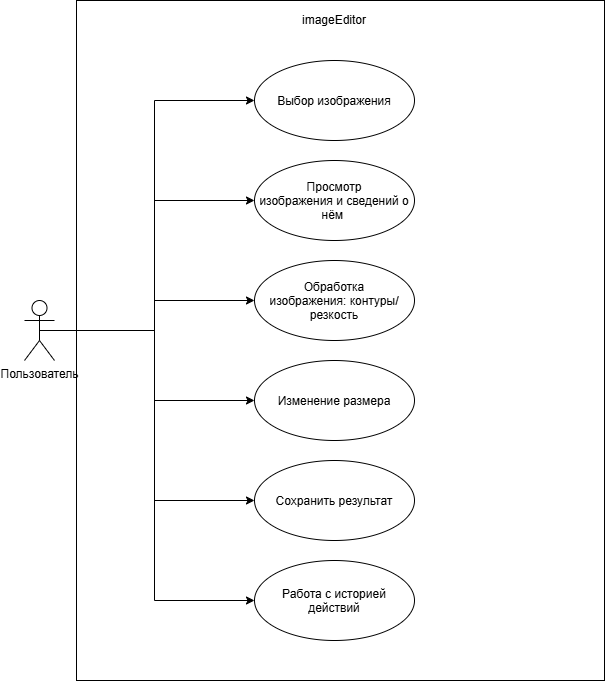

The diagram above was exported from draw.io. Its source (the exported page's mxGraphModel, read from the mxfile embedded in the PNG):
<mxGraphModel dx="1241" dy="751" grid="1" gridSize="10" guides="1" tooltips="1" connect="1" arrows="1" fold="1" page="1" pageScale="1" pageWidth="827" pageHeight="1169" math="0" shadow="0">
  <root>
    <mxCell id="0" />
    <mxCell id="1" parent="0" />
    <mxCell id="BO_jnhsXTRhH5_yjqVxZ-10" edge="1" parent="1" source="BO_jnhsXTRhH5_yjqVxZ-2" style="edgeStyle=orthogonalEdgeStyle;rounded=0;orthogonalLoop=1;jettySize=auto;html=1;exitX=0.5;exitY=0.5;exitDx=0;exitDy=0;exitPerimeter=0;defaultLabelBackgroundColor=page;entryX=0;entryY=0.5;entryDx=0;entryDy=0;" target="BO_jnhsXTRhH5_yjqVxZ-3">
      <mxGeometry relative="1" x="0.0022" as="geometry">
        <mxPoint x="190" y="250" as="targetPoint" />
      </mxGeometry>
    </mxCell>
    <mxCell id="BO_jnhsXTRhH5_yjqVxZ-11" edge="1" parent="1" source="BO_jnhsXTRhH5_yjqVxZ-2" style="edgeStyle=orthogonalEdgeStyle;rounded=0;orthogonalLoop=1;jettySize=auto;html=1;entryX=0;entryY=0.5;entryDx=0;entryDy=0;defaultLabelBackgroundColor=page;" target="BO_jnhsXTRhH5_yjqVxZ-4">
      <mxGeometry relative="1" as="geometry" />
    </mxCell>
    <mxCell id="BO_jnhsXTRhH5_yjqVxZ-12" edge="1" parent="1" source="BO_jnhsXTRhH5_yjqVxZ-2" style="edgeStyle=orthogonalEdgeStyle;rounded=0;orthogonalLoop=1;jettySize=auto;html=1;entryX=0;entryY=0.5;entryDx=0;entryDy=0;defaultLabelBackgroundColor=page;" target="BO_jnhsXTRhH5_yjqVxZ-5">
      <mxGeometry relative="1" as="geometry" />
    </mxCell>
    <mxCell id="BO_jnhsXTRhH5_yjqVxZ-13" edge="1" parent="1" source="BO_jnhsXTRhH5_yjqVxZ-2" style="edgeStyle=orthogonalEdgeStyle;rounded=0;orthogonalLoop=1;jettySize=auto;html=1;entryX=0;entryY=0.5;entryDx=0;entryDy=0;defaultLabelBackgroundColor=page;" target="BO_jnhsXTRhH5_yjqVxZ-7">
      <mxGeometry relative="1" as="geometry" />
    </mxCell>
    <mxCell id="BO_jnhsXTRhH5_yjqVxZ-14" edge="1" parent="1" source="BO_jnhsXTRhH5_yjqVxZ-2" style="edgeStyle=orthogonalEdgeStyle;rounded=0;orthogonalLoop=1;jettySize=auto;html=1;entryX=0;entryY=0.5;entryDx=0;entryDy=0;defaultLabelBackgroundColor=page;" target="BO_jnhsXTRhH5_yjqVxZ-6">
      <mxGeometry relative="1" as="geometry" />
    </mxCell>
    <mxCell id="BO_jnhsXTRhH5_yjqVxZ-15" edge="1" parent="1" source="BO_jnhsXTRhH5_yjqVxZ-2" style="edgeStyle=orthogonalEdgeStyle;rounded=0;orthogonalLoop=1;jettySize=auto;html=1;entryX=0;entryY=0.5;entryDx=0;entryDy=0;defaultLabelBackgroundColor=page;" target="BO_jnhsXTRhH5_yjqVxZ-8">
      <mxGeometry relative="1" as="geometry" />
    </mxCell>
    <mxCell id="BO_jnhsXTRhH5_yjqVxZ-2" parent="1" style="shape=umlActor;verticalLabelPosition=bottom;verticalAlign=top;html=1;outlineConnect=0;labelPerimeter=1;" value="Пользователь" vertex="1">
      <mxGeometry height="60" width="30" x="140" y="340" as="geometry" />
    </mxCell>
    <mxCell id="BO_jnhsXTRhH5_yjqVxZ-3" parent="1" style="ellipse;whiteSpace=wrap;html=1;shapeInside=1;" value="Выбор изображения" vertex="1">
      <mxGeometry height="80" width="160" x="370" y="100" as="geometry" />
    </mxCell>
    <mxCell id="BO_jnhsXTRhH5_yjqVxZ-4" parent="1" style="ellipse;whiteSpace=wrap;html=1;shapeInside=1;" value="Просмотр изображения и сведений о нём&amp;nbsp;" vertex="1">
      <mxGeometry height="80" width="160" x="370" y="200" as="geometry" />
    </mxCell>
    <mxCell id="BO_jnhsXTRhH5_yjqVxZ-5" parent="1" style="ellipse;whiteSpace=wrap;html=1;shapeInside=1;" value="Обработка изображения: контуры/резкость" vertex="1">
      <mxGeometry height="80" width="160" x="370" y="300" as="geometry" />
    </mxCell>
    <mxCell id="BO_jnhsXTRhH5_yjqVxZ-6" parent="1" style="ellipse;whiteSpace=wrap;html=1;shapeInside=1;" value="Сохранить результат" vertex="1">
      <mxGeometry height="80" width="160" x="370" y="500" as="geometry" />
    </mxCell>
    <mxCell id="BO_jnhsXTRhH5_yjqVxZ-7" parent="1" style="ellipse;whiteSpace=wrap;html=1;shapeInside=1;" value="Изменение размера" vertex="1">
      <mxGeometry height="80" width="160" x="370" y="400" as="geometry" />
    </mxCell>
    <mxCell id="BO_jnhsXTRhH5_yjqVxZ-8" parent="1" style="ellipse;whiteSpace=wrap;html=1;shapeInside=1;" value="Работа с историей действий" vertex="1">
      <mxGeometry height="80" width="160" x="370" y="600" as="geometry" />
    </mxCell>
    <mxCell id="BO_jnhsXTRhH5_yjqVxZ-16" parent="1" style="text;html=1;whiteSpace=wrap;strokeColor=none;fillColor=none;align=center;verticalAlign=middle;rounded=0;" value="imageEditor" vertex="1">
      <mxGeometry height="40" width="136" x="382" y="40" as="geometry" />
    </mxCell>
    <mxCell id="BO_jnhsXTRhH5_yjqVxZ-20" parent="1" style="rounded=0;whiteSpace=wrap;html=1;fillColor=none;" value="" vertex="1">
      <mxGeometry height="680" width="528" x="192" y="40" as="geometry" />
    </mxCell>
  </root>
</mxGraphModel>